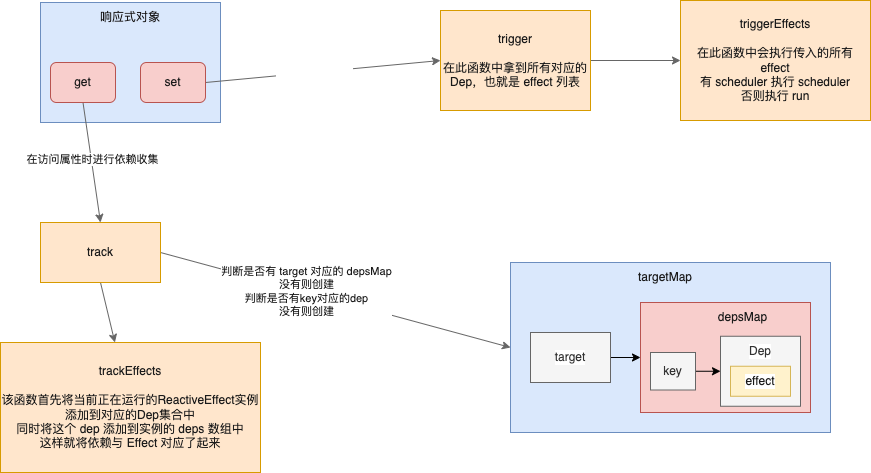

The diagram above was exported from draw.io. Its source (the exported page's mxGraphModel, read from the mxfile embedded in the PNG):
<mxGraphModel dx="856" dy="798" grid="1" gridSize="10" guides="1" tooltips="1" connect="1" arrows="1" fold="1" page="1" pageScale="1" pageWidth="827" pageHeight="1169" math="0" shadow="0">
  <root>
    <mxCell id="0" />
    <mxCell id="1" parent="0" />
    <mxCell id="3" value="" style="rounded=0;whiteSpace=wrap;html=1;fillColor=#dae8fc;strokeColor=#6c8ebf;" vertex="1" parent="1">
      <mxGeometry x="190" y="280" width="180" height="120" as="geometry" />
    </mxCell>
    <mxCell id="4" value="&lt;font color=&quot;#181616&quot;&gt;响应式对象&lt;/font&gt;" style="text;html=1;strokeColor=none;fillColor=none;align=center;verticalAlign=middle;whiteSpace=wrap;rounded=0;" vertex="1" parent="1">
      <mxGeometry x="245" y="280" width="70" height="30" as="geometry" />
    </mxCell>
    <mxCell id="9" style="edgeStyle=none;html=1;exitX=0.5;exitY=1;exitDx=0;exitDy=0;entryX=0.5;entryY=0;entryDx=0;entryDy=0;fontColor=#1A1A1A;strokeColor=#666666;" edge="1" parent="1" source="5" target="8">
      <mxGeometry relative="1" as="geometry" />
    </mxCell>
    <mxCell id="20" value="&lt;span style=&quot;background-color: rgb(255, 255, 255);&quot;&gt;在访问属性时进行依赖收集&lt;/span&gt;" style="edgeLabel;html=1;align=center;verticalAlign=middle;resizable=0;points=[];fontColor=#1A1A1A;" vertex="1" connectable="0" parent="9">
      <mxGeometry x="-0.0525" y="1" relative="1" as="geometry">
        <mxPoint as="offset" />
      </mxGeometry>
    </mxCell>
    <mxCell id="5" value="&lt;font color=&quot;#1a1a1a&quot;&gt;get&lt;/font&gt;" style="rounded=1;whiteSpace=wrap;html=1;fillColor=#f8cecc;strokeColor=#b85450;" vertex="1" parent="1">
      <mxGeometry x="200" y="340" width="65" height="40" as="geometry" />
    </mxCell>
    <mxCell id="30" style="edgeStyle=none;html=1;exitX=1;exitY=0.5;exitDx=0;exitDy=0;entryX=0;entryY=0.5;entryDx=0;entryDy=0;strokeColor=#666666;fontColor=#1A1A1A;" edge="1" parent="1" source="6" target="29">
      <mxGeometry relative="1" as="geometry" />
    </mxCell>
    <mxCell id="31" value="&lt;font color=&quot;#ffffff&quot;&gt;修改时触发更新&lt;/font&gt;" style="edgeLabel;html=1;align=center;verticalAlign=middle;resizable=0;points=[];fontColor=#1A1A1A;" vertex="1" connectable="0" parent="30">
      <mxGeometry x="-0.0679" y="-1" relative="1" as="geometry">
        <mxPoint x="-1" as="offset" />
      </mxGeometry>
    </mxCell>
    <mxCell id="6" value="&lt;font color=&quot;#1a1a1a&quot;&gt;set&lt;/font&gt;" style="rounded=1;whiteSpace=wrap;html=1;fillColor=#f8cecc;strokeColor=#b85450;" vertex="1" parent="1">
      <mxGeometry x="290" y="340" width="65" height="40" as="geometry" />
    </mxCell>
    <mxCell id="11" style="edgeStyle=none;html=1;exitX=0.5;exitY=1;exitDx=0;exitDy=0;strokeColor=#666666;fontColor=#1A1A1A;" edge="1" parent="1" source="8" target="10">
      <mxGeometry relative="1" as="geometry" />
    </mxCell>
    <mxCell id="19" style="edgeStyle=none;html=1;exitX=1;exitY=0.5;exitDx=0;exitDy=0;entryX=0;entryY=0.5;entryDx=0;entryDy=0;strokeColor=#666666;fontColor=#1A1A1A;" edge="1" parent="1" source="8" target="12">
      <mxGeometry relative="1" as="geometry" />
    </mxCell>
    <mxCell id="25" value="&lt;span style=&quot;background-color: rgb(255, 255, 255);&quot;&gt;判断是否有 target 对应的 depsMap&lt;br&gt;没有则创建&lt;br&gt;判断是否有key对应的dep&lt;br&gt;没有则创建&lt;/span&gt;" style="edgeLabel;html=1;align=center;verticalAlign=middle;resizable=0;points=[];fontColor=#1A1A1A;" vertex="1" connectable="0" parent="19">
      <mxGeometry x="-0.1688" y="1" relative="1" as="geometry">
        <mxPoint as="offset" />
      </mxGeometry>
    </mxCell>
    <mxCell id="8" value="&lt;font color=&quot;#1a1a1a&quot;&gt;track&lt;/font&gt;" style="rounded=0;whiteSpace=wrap;html=1;fillColor=#ffe6cc;strokeColor=#d79b00;" vertex="1" parent="1">
      <mxGeometry x="190" y="500" width="120" height="60" as="geometry" />
    </mxCell>
    <mxCell id="10" value="&lt;font color=&quot;#1a1a1a&quot;&gt;trackEffects&lt;br&gt;&lt;br&gt;该函数首先将当前正在运行的ReactiveEffect实例添加到对应的Dep集合中&lt;br&gt;同时将这个 dep 添加到实例的 deps 数组中&lt;br&gt;这样就将依赖与 Effect 对应了起来&lt;br&gt;&lt;/font&gt;" style="rounded=0;whiteSpace=wrap;html=1;fillColor=#ffe6cc;strokeColor=#d79b00;" vertex="1" parent="1">
      <mxGeometry x="150" y="620" width="260" height="130" as="geometry" />
    </mxCell>
    <mxCell id="12" value="" style="rounded=0;whiteSpace=wrap;html=1;fillColor=#dae8fc;strokeColor=#6c8ebf;" vertex="1" parent="1">
      <mxGeometry x="660" y="540" width="320" height="170" as="geometry" />
    </mxCell>
    <mxCell id="13" value="targetMap" style="text;html=1;strokeColor=none;fillColor=none;align=center;verticalAlign=middle;whiteSpace=wrap;rounded=0;fontColor=#1A1A1A;" vertex="1" parent="1">
      <mxGeometry x="785" y="540" width="60" height="30" as="geometry" />
    </mxCell>
    <mxCell id="14" value="" style="rounded=0;whiteSpace=wrap;html=1;fillColor=#f8cecc;strokeColor=#b85450;" vertex="1" parent="1">
      <mxGeometry x="790" y="580" width="170" height="110" as="geometry" />
    </mxCell>
    <mxCell id="15" value="depsMap" style="text;html=1;strokeColor=none;fillColor=none;align=center;verticalAlign=middle;whiteSpace=wrap;rounded=0;fontColor=#1A1A1A;" vertex="1" parent="1">
      <mxGeometry x="860" y="580" width="65" height="30" as="geometry" />
    </mxCell>
    <mxCell id="18" style="edgeStyle=none;html=1;exitX=1;exitY=0.5;exitDx=0;exitDy=0;entryX=0;entryY=0.5;entryDx=0;entryDy=0;strokeColor=#000000;fontColor=#1A1A1A;" edge="1" parent="1" source="16" target="17">
      <mxGeometry relative="1" as="geometry" />
    </mxCell>
    <mxCell id="16" value="key" style="rounded=0;whiteSpace=wrap;html=1;fontColor=#333333;fillColor=#f5f5f5;strokeColor=#666666;" vertex="1" parent="1">
      <mxGeometry x="800" y="630" width="45" height="37.5" as="geometry" />
    </mxCell>
    <mxCell id="17" value="" style="rounded=0;whiteSpace=wrap;html=1;fontColor=#333333;fillColor=#f5f5f5;strokeColor=#666666;" vertex="1" parent="1">
      <mxGeometry x="870" y="613.75" width="80" height="70" as="geometry" />
    </mxCell>
    <mxCell id="24" style="edgeStyle=none;html=1;exitX=1;exitY=0.5;exitDx=0;exitDy=0;entryX=0;entryY=0.5;entryDx=0;entryDy=0;strokeColor=#000000;fontColor=#1A1A1A;" edge="1" parent="1" source="23" target="14">
      <mxGeometry relative="1" as="geometry" />
    </mxCell>
    <mxCell id="23" value="target" style="rounded=0;whiteSpace=wrap;html=1;labelBackgroundColor=#FFFFFF;fontColor=#333333;fillColor=#f5f5f5;strokeColor=#666666;" vertex="1" parent="1">
      <mxGeometry x="680" y="610" width="80" height="50" as="geometry" />
    </mxCell>
    <mxCell id="27" value="&lt;span style=&quot;color: rgb(51, 51, 51); background-color: rgb(255, 255, 255);&quot;&gt;Dep&lt;/span&gt;" style="text;html=1;strokeColor=none;fillColor=none;align=center;verticalAlign=middle;whiteSpace=wrap;rounded=0;labelBackgroundColor=#FFFFFF;fontColor=#1A1A1A;" vertex="1" parent="1">
      <mxGeometry x="880" y="613.75" width="60" height="30" as="geometry" />
    </mxCell>
    <mxCell id="28" value="&lt;font color=&quot;#1a1a1a&quot;&gt;effect&lt;/font&gt;" style="rounded=0;whiteSpace=wrap;html=1;labelBackgroundColor=#FFFFFF;fillColor=#fff2cc;strokeColor=#d6b656;" vertex="1" parent="1">
      <mxGeometry x="880" y="643.75" width="60" height="30" as="geometry" />
    </mxCell>
    <mxCell id="33" style="edgeStyle=none;html=1;exitX=1;exitY=0.5;exitDx=0;exitDy=0;entryX=0;entryY=0.5;entryDx=0;entryDy=0;strokeColor=#666666;fontColor=#FFFFFF;" edge="1" parent="1" source="29" target="32">
      <mxGeometry relative="1" as="geometry" />
    </mxCell>
    <mxCell id="29" value="&lt;font color=&quot;#1a1a1a&quot;&gt;trigger&lt;br&gt;&lt;br&gt;在此函数中拿到所有对应的Dep，也就是 effect 列表&lt;br&gt;&lt;/font&gt;" style="rounded=0;whiteSpace=wrap;html=1;fillColor=#ffe6cc;strokeColor=#d79b00;" vertex="1" parent="1">
      <mxGeometry x="590" y="288" width="150" height="100" as="geometry" />
    </mxCell>
    <mxCell id="32" value="&lt;font color=&quot;#1a1a1a&quot;&gt;triggerEffects&lt;br&gt;&lt;br&gt;在此函数中会执行传入的所有 effect&lt;br&gt;有 scheduler 执行 scheduler&lt;br&gt;否则执行 run&lt;br&gt;&lt;/font&gt;" style="rounded=0;whiteSpace=wrap;html=1;fillColor=#ffe6cc;strokeColor=#d79b00;" vertex="1" parent="1">
      <mxGeometry x="830" y="278" width="190" height="120" as="geometry" />
    </mxCell>
  </root>
</mxGraphModel>